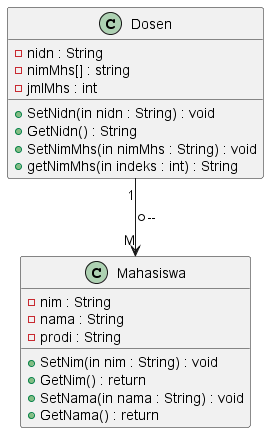

The diagram above was rendered by PlantUML. Its source (embedded in the PNG):
@startuml
    
    class Dosen {
        - nidn : String
        - nimMhs[] : string
        - jmlMhs : int
        + SetNidn(in nidn : String) : void
        + GetNidn() : String
        + SetNimMhs(in nimMhs : String) : void
        + getNimMhs(in indeks : int) : String
    }

    class Mahasiswa {
    -nim : String
    -nama : String
    -prodi : String
    + SetNim(in nim : String) : void
    + GetNim() : return
    + SetNama(in nama : String) : void
    + GetNama() : return
    }
    

    Dosen --> Mahasiswa : "1" *-- "M"


@enduml